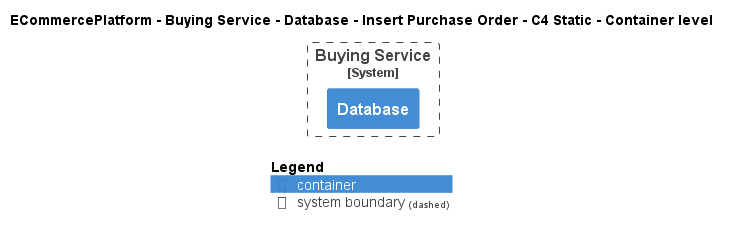

The diagram above was rendered by PlantUML. Its source (embedded in the PNG):
@startuml
!pragma layout smetana
!include ..\..\..\..\..\..\..\.c4s\C4_Container.puml

AddElementTag("c4interflow:lifecycle:new", $bgColor=green, $fontColor=#ffffff, $borderColor=green, $shadowing="False")
AddElementTag("c4interflow:lifecycle:changed", $bgColor=orange, $fontColor=#ffffff, $borderColor=orange, $shadowing="False")
AddElementTag("c4interflow:lifecycle:removed", $bgColor=red, $fontColor=#ffffff, $borderColor=red, $shadowing="False")

AddRelTag("c4interflow:lifecycle:new", $textColor=green, $lineColor=green)
AddRelTag("c4interflow:lifecycle:changed", $textColor=orange, $lineColor=orange)
AddRelTag("c4interflow:lifecycle:removed", $textColor=red, $lineColor=red)

SHOW_PERSON_PORTRAIT()
LAYOUT_TOP_DOWN()

skinparam linetype polyline

title ECommercePlatform - Buying Service - Database - Insert Purchase Order - C4 Static - Container level


System_Boundary(ECommercePlatform.SoftwareSystems.BuyingService, "Buying Service") {
    Container(ECommercePlatform.SoftwareSystems.BuyingService.Containers.Database, "Database", "", "")
}



SHOW_LEGEND()
@enduml